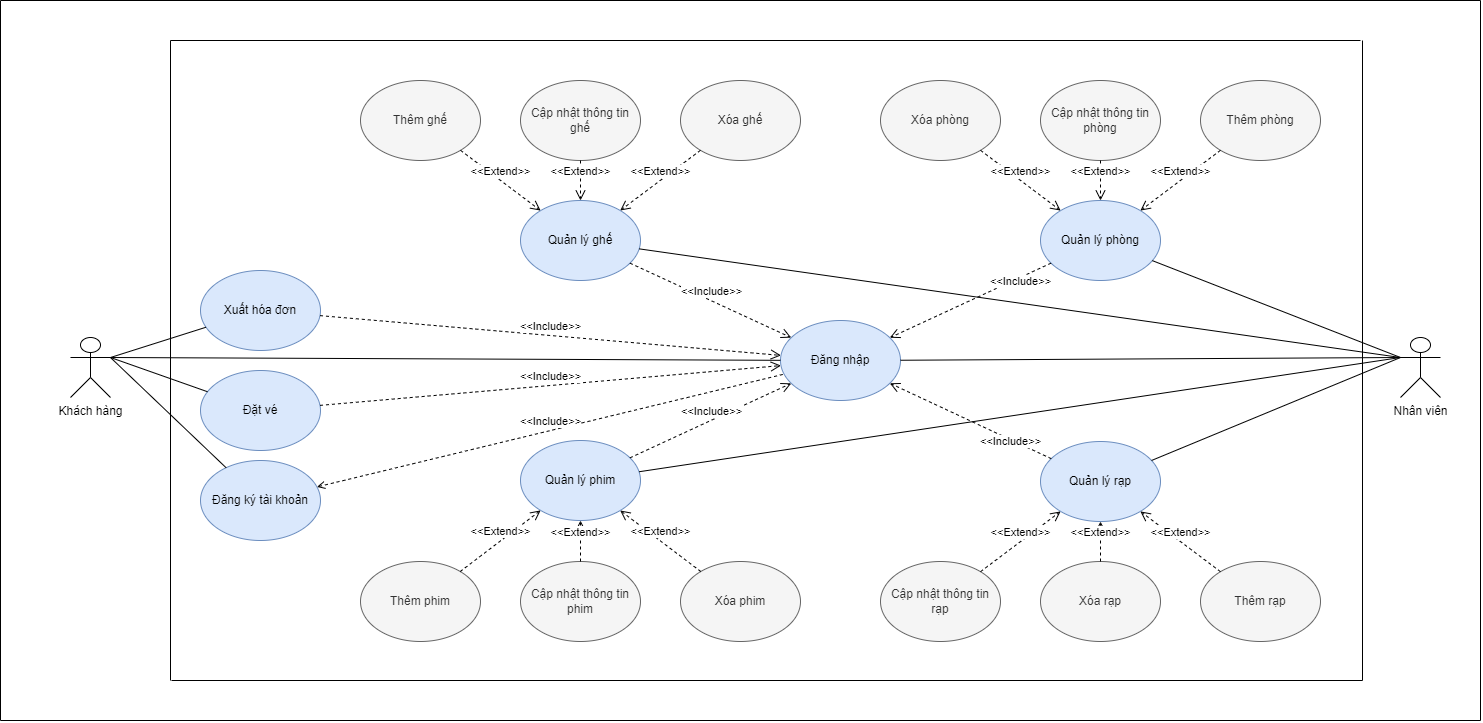

The diagram above was exported from draw.io. Its source (the exported page's mxGraphModel, read from the mxfile embedded in the PNG):
<mxGraphModel dx="2087" dy="1359" grid="0" gridSize="10" guides="1" tooltips="1" connect="1" arrows="1" fold="1" page="0" pageScale="1" pageWidth="827" pageHeight="1169" math="0" shadow="0">
  <root>
    <mxCell id="0" />
    <mxCell id="1" parent="0" />
    <mxCell id="RJjLyJZSCAa0sGRWTQC_-1" value="Khách hàng" style="shape=umlActor;verticalLabelPosition=bottom;verticalAlign=top;html=1;outlineConnect=0;" vertex="1" parent="1">
      <mxGeometry x="-250" y="217" width="40" height="60" as="geometry" />
    </mxCell>
    <mxCell id="RJjLyJZSCAa0sGRWTQC_-2" value="Nhân viên" style="shape=umlActor;verticalLabelPosition=bottom;verticalAlign=top;html=1;outlineConnect=0;" vertex="1" parent="1">
      <mxGeometry x="1080" y="217" width="40" height="60" as="geometry" />
    </mxCell>
    <mxCell id="RJjLyJZSCAa0sGRWTQC_-3" value="Đăng nhập" style="ellipse;whiteSpace=wrap;html=1;fillColor=#dae8fc;strokeColor=#6c8ebf;" vertex="1" parent="1">
      <mxGeometry x="460" y="200" width="120" height="80" as="geometry" />
    </mxCell>
    <mxCell id="RJjLyJZSCAa0sGRWTQC_-4" value="Đăng ký tài khoản" style="ellipse;whiteSpace=wrap;html=1;fillColor=#dae8fc;strokeColor=#6c8ebf;" vertex="1" parent="1">
      <mxGeometry x="-120" y="340" width="120" height="80" as="geometry" />
    </mxCell>
    <mxCell id="RJjLyJZSCAa0sGRWTQC_-5" value="Đặt vé" style="ellipse;whiteSpace=wrap;html=1;fillColor=#dae8fc;strokeColor=#6c8ebf;" vertex="1" parent="1">
      <mxGeometry x="-120" y="250" width="120" height="80" as="geometry" />
    </mxCell>
    <mxCell id="RJjLyJZSCAa0sGRWTQC_-6" value="Xuất hóa đơn" style="ellipse;whiteSpace=wrap;html=1;fillColor=#dae8fc;strokeColor=#6c8ebf;" vertex="1" parent="1">
      <mxGeometry x="-120" y="150" width="120" height="80" as="geometry" />
    </mxCell>
    <mxCell id="RJjLyJZSCAa0sGRWTQC_-7" value="Quản lý phim" style="ellipse;whiteSpace=wrap;html=1;fillColor=#dae8fc;strokeColor=#6c8ebf;" vertex="1" parent="1">
      <mxGeometry x="200" y="320" width="120" height="80" as="geometry" />
    </mxCell>
    <mxCell id="RJjLyJZSCAa0sGRWTQC_-8" value="Quản lý rạp" style="ellipse;whiteSpace=wrap;html=1;fillColor=#dae8fc;strokeColor=#6c8ebf;" vertex="1" parent="1">
      <mxGeometry x="720" y="321" width="120" height="80" as="geometry" />
    </mxCell>
    <mxCell id="RJjLyJZSCAa0sGRWTQC_-9" value="Quản lý phòng" style="ellipse;whiteSpace=wrap;html=1;fillColor=#dae8fc;strokeColor=#6c8ebf;" vertex="1" parent="1">
      <mxGeometry x="720" y="80" width="120" height="80" as="geometry" />
    </mxCell>
    <mxCell id="RJjLyJZSCAa0sGRWTQC_-10" value="Quản lý ghế" style="ellipse;whiteSpace=wrap;html=1;fillColor=#dae8fc;strokeColor=#6c8ebf;" vertex="1" parent="1">
      <mxGeometry x="200" y="80" width="120" height="80" as="geometry" />
    </mxCell>
    <mxCell id="RJjLyJZSCAa0sGRWTQC_-14" value="Xóa phòng" style="ellipse;whiteSpace=wrap;html=1;fillColor=#f5f5f5;strokeColor=#666666;fontColor=#333333;" vertex="1" parent="1">
      <mxGeometry x="560" y="-40" width="120" height="80" as="geometry" />
    </mxCell>
    <mxCell id="RJjLyJZSCAa0sGRWTQC_-15" value="Cập nhật thông tin phòng" style="ellipse;whiteSpace=wrap;html=1;fillColor=#f5f5f5;strokeColor=#666666;fontColor=#333333;" vertex="1" parent="1">
      <mxGeometry x="720" y="-40" width="120" height="80" as="geometry" />
    </mxCell>
    <mxCell id="RJjLyJZSCAa0sGRWTQC_-16" value="Thêm phòng" style="ellipse;whiteSpace=wrap;html=1;fillColor=#f5f5f5;strokeColor=#666666;fontColor=#333333;" vertex="1" parent="1">
      <mxGeometry x="880" y="-40" width="120" height="80" as="geometry" />
    </mxCell>
    <mxCell id="RJjLyJZSCAa0sGRWTQC_-18" value="Xóa phim" style="ellipse;whiteSpace=wrap;html=1;fillColor=#f5f5f5;strokeColor=#666666;fontColor=#333333;" vertex="1" parent="1">
      <mxGeometry x="360" y="441" width="120" height="80" as="geometry" />
    </mxCell>
    <mxCell id="RJjLyJZSCAa0sGRWTQC_-19" value="Cập nhật thông tin phim" style="ellipse;whiteSpace=wrap;html=1;fillColor=#f5f5f5;strokeColor=#666666;fontColor=#333333;" vertex="1" parent="1">
      <mxGeometry x="200" y="441" width="120" height="80" as="geometry" />
    </mxCell>
    <mxCell id="RJjLyJZSCAa0sGRWTQC_-20" value="Thêm phim" style="ellipse;whiteSpace=wrap;html=1;fillColor=#f5f5f5;strokeColor=#666666;fontColor=#333333;" vertex="1" parent="1">
      <mxGeometry x="40" y="441" width="120" height="80" as="geometry" />
    </mxCell>
    <mxCell id="RJjLyJZSCAa0sGRWTQC_-21" value="Xóa ghế" style="ellipse;whiteSpace=wrap;html=1;fillColor=#f5f5f5;strokeColor=#666666;fontColor=#333333;" vertex="1" parent="1">
      <mxGeometry x="360" y="-40" width="120" height="80" as="geometry" />
    </mxCell>
    <mxCell id="RJjLyJZSCAa0sGRWTQC_-22" value="Cập nhật thông tin ghế" style="ellipse;whiteSpace=wrap;html=1;fillColor=#f5f5f5;strokeColor=#666666;fontColor=#333333;" vertex="1" parent="1">
      <mxGeometry x="200" y="-40" width="120" height="80" as="geometry" />
    </mxCell>
    <mxCell id="RJjLyJZSCAa0sGRWTQC_-23" value="Thêm ghế" style="ellipse;whiteSpace=wrap;html=1;fillColor=#f5f5f5;strokeColor=#666666;fontColor=#333333;" vertex="1" parent="1">
      <mxGeometry x="40" y="-40" width="120" height="80" as="geometry" />
    </mxCell>
    <mxCell id="RJjLyJZSCAa0sGRWTQC_-24" value="Xóa rạp" style="ellipse;whiteSpace=wrap;html=1;fillColor=#f5f5f5;strokeColor=#666666;fontColor=#333333;" vertex="1" parent="1">
      <mxGeometry x="720" y="441" width="120" height="80" as="geometry" />
    </mxCell>
    <mxCell id="RJjLyJZSCAa0sGRWTQC_-25" value="Cập nhật thông tin rạp" style="ellipse;whiteSpace=wrap;html=1;fillColor=#f5f5f5;strokeColor=#666666;fontColor=#333333;" vertex="1" parent="1">
      <mxGeometry x="560" y="441" width="120" height="80" as="geometry" />
    </mxCell>
    <mxCell id="RJjLyJZSCAa0sGRWTQC_-26" value="Thêm rạp" style="ellipse;whiteSpace=wrap;html=1;fillColor=#f5f5f5;strokeColor=#666666;fontColor=#333333;" vertex="1" parent="1">
      <mxGeometry x="880" y="441" width="120" height="80" as="geometry" />
    </mxCell>
    <mxCell id="RJjLyJZSCAa0sGRWTQC_-29" value="" style="endArrow=none;html=1;rounded=0;exitX=1;exitY=0.3333333333333333;exitDx=0;exitDy=0;exitPerimeter=0;" edge="1" parent="1" source="RJjLyJZSCAa0sGRWTQC_-1" target="RJjLyJZSCAa0sGRWTQC_-6">
      <mxGeometry width="50" height="50" relative="1" as="geometry">
        <mxPoint x="370" y="280" as="sourcePoint" />
        <mxPoint x="420" y="230" as="targetPoint" />
      </mxGeometry>
    </mxCell>
    <mxCell id="RJjLyJZSCAa0sGRWTQC_-30" value="" style="endArrow=none;html=1;rounded=0;exitX=1;exitY=0.3333333333333333;exitDx=0;exitDy=0;exitPerimeter=0;" edge="1" parent="1" source="RJjLyJZSCAa0sGRWTQC_-1" target="RJjLyJZSCAa0sGRWTQC_-5">
      <mxGeometry width="50" height="50" relative="1" as="geometry">
        <mxPoint x="370" y="280" as="sourcePoint" />
        <mxPoint x="420" y="230" as="targetPoint" />
      </mxGeometry>
    </mxCell>
    <mxCell id="RJjLyJZSCAa0sGRWTQC_-31" value="" style="endArrow=none;html=1;rounded=0;exitX=1;exitY=0.3333333333333333;exitDx=0;exitDy=0;exitPerimeter=0;" edge="1" parent="1" source="RJjLyJZSCAa0sGRWTQC_-1" target="RJjLyJZSCAa0sGRWTQC_-4">
      <mxGeometry width="50" height="50" relative="1" as="geometry">
        <mxPoint x="370" y="280" as="sourcePoint" />
        <mxPoint x="420" y="230" as="targetPoint" />
      </mxGeometry>
    </mxCell>
    <mxCell id="RJjLyJZSCAa0sGRWTQC_-32" value="" style="endArrow=none;html=1;rounded=0;exitX=1;exitY=0.3333333333333333;exitDx=0;exitDy=0;exitPerimeter=0;" edge="1" parent="1" source="RJjLyJZSCAa0sGRWTQC_-1" target="RJjLyJZSCAa0sGRWTQC_-3">
      <mxGeometry width="50" height="50" relative="1" as="geometry">
        <mxPoint x="370" y="280" as="sourcePoint" />
        <mxPoint x="420" y="230" as="targetPoint" />
      </mxGeometry>
    </mxCell>
    <mxCell id="RJjLyJZSCAa0sGRWTQC_-33" value="" style="endArrow=none;html=1;rounded=0;entryX=0;entryY=0.3333333333333333;entryDx=0;entryDy=0;entryPerimeter=0;" edge="1" parent="1" source="RJjLyJZSCAa0sGRWTQC_-9" target="RJjLyJZSCAa0sGRWTQC_-2">
      <mxGeometry width="50" height="50" relative="1" as="geometry">
        <mxPoint x="370" y="280" as="sourcePoint" />
        <mxPoint x="420" y="230" as="targetPoint" />
      </mxGeometry>
    </mxCell>
    <mxCell id="RJjLyJZSCAa0sGRWTQC_-34" value="" style="endArrow=none;html=1;rounded=0;entryX=0;entryY=0.3333333333333333;entryDx=0;entryDy=0;entryPerimeter=0;" edge="1" parent="1" source="RJjLyJZSCAa0sGRWTQC_-10" target="RJjLyJZSCAa0sGRWTQC_-2">
      <mxGeometry width="50" height="50" relative="1" as="geometry">
        <mxPoint x="370" y="280" as="sourcePoint" />
        <mxPoint x="420" y="230" as="targetPoint" />
      </mxGeometry>
    </mxCell>
    <mxCell id="RJjLyJZSCAa0sGRWTQC_-35" value="" style="endArrow=none;html=1;rounded=0;entryX=0;entryY=0.3333333333333333;entryDx=0;entryDy=0;entryPerimeter=0;" edge="1" parent="1" source="RJjLyJZSCAa0sGRWTQC_-3" target="RJjLyJZSCAa0sGRWTQC_-2">
      <mxGeometry width="50" height="50" relative="1" as="geometry">
        <mxPoint x="370" y="280" as="sourcePoint" />
        <mxPoint x="420" y="230" as="targetPoint" />
      </mxGeometry>
    </mxCell>
    <mxCell id="RJjLyJZSCAa0sGRWTQC_-36" value="" style="endArrow=none;html=1;rounded=0;entryX=0;entryY=0.3333333333333333;entryDx=0;entryDy=0;entryPerimeter=0;" edge="1" parent="1" source="RJjLyJZSCAa0sGRWTQC_-8" target="RJjLyJZSCAa0sGRWTQC_-2">
      <mxGeometry width="50" height="50" relative="1" as="geometry">
        <mxPoint x="370" y="280" as="sourcePoint" />
        <mxPoint x="420" y="230" as="targetPoint" />
      </mxGeometry>
    </mxCell>
    <mxCell id="RJjLyJZSCAa0sGRWTQC_-37" value="" style="endArrow=none;html=1;rounded=0;entryX=0;entryY=0.3333333333333333;entryDx=0;entryDy=0;entryPerimeter=0;" edge="1" parent="1" source="RJjLyJZSCAa0sGRWTQC_-7" target="RJjLyJZSCAa0sGRWTQC_-2">
      <mxGeometry width="50" height="50" relative="1" as="geometry">
        <mxPoint x="370" y="280" as="sourcePoint" />
        <mxPoint x="420" y="230" as="targetPoint" />
      </mxGeometry>
    </mxCell>
    <mxCell id="RJjLyJZSCAa0sGRWTQC_-38" value="&amp;lt;&amp;lt;Extend&amp;gt;&amp;gt;" style="html=1;verticalAlign=bottom;endArrow=open;dashed=1;endSize=8;rounded=0;" edge="1" parent="1" source="RJjLyJZSCAa0sGRWTQC_-23" target="RJjLyJZSCAa0sGRWTQC_-10">
      <mxGeometry relative="1" as="geometry">
        <mxPoint x="430" y="250" as="sourcePoint" />
        <mxPoint x="350" y="250" as="targetPoint" />
      </mxGeometry>
    </mxCell>
    <mxCell id="RJjLyJZSCAa0sGRWTQC_-39" value="&amp;lt;&amp;lt;Extend&amp;gt;&amp;gt;" style="html=1;verticalAlign=bottom;endArrow=open;dashed=1;endSize=8;rounded=0;" edge="1" parent="1" source="RJjLyJZSCAa0sGRWTQC_-21" target="RJjLyJZSCAa0sGRWTQC_-10">
      <mxGeometry relative="1" as="geometry">
        <mxPoint x="430" y="250" as="sourcePoint" />
        <mxPoint x="350" y="250" as="targetPoint" />
      </mxGeometry>
    </mxCell>
    <mxCell id="RJjLyJZSCAa0sGRWTQC_-40" value="&amp;lt;&amp;lt;Extend&amp;gt;&amp;gt;" style="html=1;verticalAlign=bottom;endArrow=open;dashed=1;endSize=8;rounded=0;" edge="1" parent="1" source="RJjLyJZSCAa0sGRWTQC_-22" target="RJjLyJZSCAa0sGRWTQC_-10">
      <mxGeometry relative="1" as="geometry">
        <mxPoint x="430" y="250" as="sourcePoint" />
        <mxPoint x="350" y="250" as="targetPoint" />
      </mxGeometry>
    </mxCell>
    <mxCell id="RJjLyJZSCAa0sGRWTQC_-41" value="&amp;lt;&amp;lt;Extend&amp;gt;&amp;gt;" style="html=1;verticalAlign=bottom;endArrow=open;dashed=1;endSize=8;rounded=0;" edge="1" parent="1" source="RJjLyJZSCAa0sGRWTQC_-16" target="RJjLyJZSCAa0sGRWTQC_-9">
      <mxGeometry relative="1" as="geometry">
        <mxPoint x="390.06740294417637" y="39.854370179830084" as="sourcePoint" />
        <mxPoint x="309.8618303297951" y="100.10362725265361" as="targetPoint" />
      </mxGeometry>
    </mxCell>
    <mxCell id="RJjLyJZSCAa0sGRWTQC_-42" value="&amp;lt;&amp;lt;Extend&amp;gt;&amp;gt;" style="html=1;verticalAlign=bottom;endArrow=open;dashed=1;endSize=8;rounded=0;" edge="1" parent="1" source="RJjLyJZSCAa0sGRWTQC_-15" target="RJjLyJZSCAa0sGRWTQC_-9">
      <mxGeometry relative="1" as="geometry">
        <mxPoint x="400.06740294417637" y="49.854370179830084" as="sourcePoint" />
        <mxPoint x="319.8618303297951" y="110.10362725265361" as="targetPoint" />
      </mxGeometry>
    </mxCell>
    <mxCell id="RJjLyJZSCAa0sGRWTQC_-43" value="&amp;lt;&amp;lt;Extend&amp;gt;&amp;gt;" style="html=1;verticalAlign=bottom;endArrow=open;dashed=1;endSize=8;rounded=0;" edge="1" parent="1" source="RJjLyJZSCAa0sGRWTQC_-14" target="RJjLyJZSCAa0sGRWTQC_-9">
      <mxGeometry relative="1" as="geometry">
        <mxPoint x="410.06740294417637" y="59.854370179830084" as="sourcePoint" />
        <mxPoint x="329.8618303297951" y="120.10362725265361" as="targetPoint" />
      </mxGeometry>
    </mxCell>
    <mxCell id="RJjLyJZSCAa0sGRWTQC_-44" value="&amp;lt;&amp;lt;Extend&amp;gt;&amp;gt;" style="html=1;verticalAlign=bottom;endArrow=open;dashed=1;endSize=8;rounded=0;" edge="1" parent="1" source="RJjLyJZSCAa0sGRWTQC_-20" target="RJjLyJZSCAa0sGRWTQC_-7">
      <mxGeometry relative="1" as="geometry">
        <mxPoint x="420.06740294417637" y="69.85437017983008" as="sourcePoint" />
        <mxPoint x="339.8618303297951" y="130.1036272526536" as="targetPoint" />
      </mxGeometry>
    </mxCell>
    <mxCell id="RJjLyJZSCAa0sGRWTQC_-45" value="&amp;lt;&amp;lt;Extend&amp;gt;&amp;gt;" style="html=1;verticalAlign=bottom;endArrow=open;dashed=1;endSize=8;rounded=0;" edge="1" parent="1" source="RJjLyJZSCAa0sGRWTQC_-19" target="RJjLyJZSCAa0sGRWTQC_-7">
      <mxGeometry relative="1" as="geometry">
        <mxPoint x="430.06740294417637" y="79.85437017983008" as="sourcePoint" />
        <mxPoint x="349.8618303297951" y="140.1036272526536" as="targetPoint" />
      </mxGeometry>
    </mxCell>
    <mxCell id="RJjLyJZSCAa0sGRWTQC_-46" value="&amp;lt;&amp;lt;Extend&amp;gt;&amp;gt;" style="html=1;verticalAlign=bottom;endArrow=open;dashed=1;endSize=8;rounded=0;" edge="1" parent="1" source="RJjLyJZSCAa0sGRWTQC_-18" target="RJjLyJZSCAa0sGRWTQC_-7">
      <mxGeometry relative="1" as="geometry">
        <mxPoint x="440.06740294417637" y="89.85437017983008" as="sourcePoint" />
        <mxPoint x="359.8618303297951" y="150.1036272526536" as="targetPoint" />
      </mxGeometry>
    </mxCell>
    <mxCell id="RJjLyJZSCAa0sGRWTQC_-47" value="&amp;lt;&amp;lt;Extend&amp;gt;&amp;gt;" style="html=1;verticalAlign=bottom;endArrow=open;dashed=1;endSize=8;rounded=0;" edge="1" parent="1" source="RJjLyJZSCAa0sGRWTQC_-26" target="RJjLyJZSCAa0sGRWTQC_-8">
      <mxGeometry relative="1" as="geometry">
        <mxPoint x="450.06740294417637" y="99.85437017983008" as="sourcePoint" />
        <mxPoint x="369.8618303297951" y="160.1036272526536" as="targetPoint" />
      </mxGeometry>
    </mxCell>
    <mxCell id="RJjLyJZSCAa0sGRWTQC_-48" value="&amp;lt;&amp;lt;Extend&amp;gt;&amp;gt;" style="html=1;verticalAlign=bottom;endArrow=open;dashed=1;endSize=8;rounded=0;" edge="1" parent="1" source="RJjLyJZSCAa0sGRWTQC_-24" target="RJjLyJZSCAa0sGRWTQC_-8">
      <mxGeometry relative="1" as="geometry">
        <mxPoint x="460.06740294417637" y="109.85437017983008" as="sourcePoint" />
        <mxPoint x="379.8618303297951" y="170.1036272526536" as="targetPoint" />
      </mxGeometry>
    </mxCell>
    <mxCell id="RJjLyJZSCAa0sGRWTQC_-49" value="&amp;lt;&amp;lt;Extend&amp;gt;&amp;gt;" style="html=1;verticalAlign=bottom;endArrow=open;dashed=1;endSize=8;rounded=0;" edge="1" parent="1" source="RJjLyJZSCAa0sGRWTQC_-25" target="RJjLyJZSCAa0sGRWTQC_-8">
      <mxGeometry relative="1" as="geometry">
        <mxPoint x="470.06740294417637" y="119.85437017983008" as="sourcePoint" />
        <mxPoint x="389.8618303297951" y="180.1036272526536" as="targetPoint" />
      </mxGeometry>
    </mxCell>
    <mxCell id="RJjLyJZSCAa0sGRWTQC_-69" value="" style="endArrow=none;html=1;rounded=0;" edge="1" parent="1">
      <mxGeometry width="50" height="50" relative="1" as="geometry">
        <mxPoint x="-320" y="600" as="sourcePoint" />
        <mxPoint x="-320" y="-120" as="targetPoint" />
      </mxGeometry>
    </mxCell>
    <mxCell id="RJjLyJZSCAa0sGRWTQC_-70" value="" style="endArrow=none;html=1;rounded=0;" edge="1" parent="1">
      <mxGeometry width="50" height="50" relative="1" as="geometry">
        <mxPoint x="1160" y="600" as="sourcePoint" />
        <mxPoint x="1160" y="-120" as="targetPoint" />
      </mxGeometry>
    </mxCell>
    <mxCell id="RJjLyJZSCAa0sGRWTQC_-71" value="" style="endArrow=none;html=1;rounded=0;" edge="1" parent="1">
      <mxGeometry width="50" height="50" relative="1" as="geometry">
        <mxPoint x="-150" y="-80" as="sourcePoint" />
        <mxPoint x="1040" y="-80" as="targetPoint" />
      </mxGeometry>
    </mxCell>
    <mxCell id="RJjLyJZSCAa0sGRWTQC_-72" value="" style="endArrow=none;html=1;rounded=0;" edge="1" parent="1">
      <mxGeometry width="50" height="50" relative="1" as="geometry">
        <mxPoint x="-149" y="560" as="sourcePoint" />
        <mxPoint x="1042" y="560" as="targetPoint" />
      </mxGeometry>
    </mxCell>
    <mxCell id="3VW-0-GkCVjrlShlrwKn-1" value="&amp;lt;&amp;lt;Include&amp;gt;&amp;gt;" style="html=1;verticalAlign=bottom;endArrow=open;dashed=1;endSize=8;rounded=0;" edge="1" parent="1" source="RJjLyJZSCAa0sGRWTQC_-6" target="RJjLyJZSCAa0sGRWTQC_-3">
      <mxGeometry relative="1" as="geometry">
        <mxPoint x="430" y="280" as="sourcePoint" />
        <mxPoint x="350" y="280" as="targetPoint" />
      </mxGeometry>
    </mxCell>
    <mxCell id="3VW-0-GkCVjrlShlrwKn-2" value="&amp;lt;&amp;lt;Include&amp;gt;&amp;gt;" style="html=1;verticalAlign=bottom;endArrow=open;dashed=1;endSize=8;rounded=0;" edge="1" parent="1" source="RJjLyJZSCAa0sGRWTQC_-5" target="RJjLyJZSCAa0sGRWTQC_-3">
      <mxGeometry relative="1" as="geometry">
        <mxPoint x="7.311878140793624" y="141.83870533414483" as="sourcePoint" />
        <mxPoint x="472.6961517913269" y="238.14403140510217" as="targetPoint" />
      </mxGeometry>
    </mxCell>
    <mxCell id="3VW-0-GkCVjrlShlrwKn-3" value="&amp;lt;&amp;lt;Include&amp;gt;&amp;gt;" style="html=1;verticalAlign=bottom;endArrow=none;dashed=1;endSize=8;rounded=0;endFill=0;startArrow=open;startFill=0;" edge="1" parent="1" source="RJjLyJZSCAa0sGRWTQC_-4" target="RJjLyJZSCAa0sGRWTQC_-3">
      <mxGeometry relative="1" as="geometry">
        <mxPoint x="8.817408252501991" y="321.09746914073867" as="sourcePoint" />
        <mxPoint x="471.214392053384" y="258.007005220315" as="targetPoint" />
      </mxGeometry>
    </mxCell>
    <mxCell id="3VW-0-GkCVjrlShlrwKn-4" value="&amp;lt;&amp;lt;Include&amp;gt;&amp;gt;" style="html=1;verticalAlign=bottom;endArrow=open;dashed=1;endSize=8;rounded=0;" edge="1" parent="1" source="RJjLyJZSCAa0sGRWTQC_-7" target="RJjLyJZSCAa0sGRWTQC_-3">
      <mxGeometry relative="1" as="geometry">
        <mxPoint x="18.81740825250199" y="331.09746914073867" as="sourcePoint" />
        <mxPoint x="481.214392053384" y="268.007005220315" as="targetPoint" />
      </mxGeometry>
    </mxCell>
    <mxCell id="3VW-0-GkCVjrlShlrwKn-5" value="&amp;lt;&amp;lt;Include&amp;gt;&amp;gt;" style="html=1;verticalAlign=bottom;endArrow=open;dashed=1;endSize=8;rounded=0;" edge="1" parent="1" source="RJjLyJZSCAa0sGRWTQC_-8" target="RJjLyJZSCAa0sGRWTQC_-3">
      <mxGeometry x="-0.5463" y="10" relative="1" as="geometry">
        <mxPoint x="28.81740825250199" y="341.09746914073867" as="sourcePoint" />
        <mxPoint x="491.214392053384" y="278.007005220315" as="targetPoint" />
        <mxPoint as="offset" />
      </mxGeometry>
    </mxCell>
    <mxCell id="3VW-0-GkCVjrlShlrwKn-6" value="&amp;lt;&amp;lt;Include&amp;gt;&amp;gt;" style="html=1;verticalAlign=bottom;endArrow=open;dashed=1;endSize=8;rounded=0;" edge="1" parent="1" source="RJjLyJZSCAa0sGRWTQC_-10" target="RJjLyJZSCAa0sGRWTQC_-3">
      <mxGeometry relative="1" as="geometry">
        <mxPoint x="38.81740825250199" y="351.09746914073867" as="sourcePoint" />
        <mxPoint x="501.214392053384" y="288.007005220315" as="targetPoint" />
      </mxGeometry>
    </mxCell>
    <mxCell id="3VW-0-GkCVjrlShlrwKn-7" value="&amp;lt;&amp;lt;Include&amp;gt;&amp;gt;" style="html=1;verticalAlign=bottom;endArrow=open;dashed=1;endSize=8;rounded=0;" edge="1" parent="1" source="RJjLyJZSCAa0sGRWTQC_-9" target="RJjLyJZSCAa0sGRWTQC_-3">
      <mxGeometry x="-0.5581" y="12" relative="1" as="geometry">
        <mxPoint x="48.81740825250199" y="361.09746914073867" as="sourcePoint" />
        <mxPoint x="511.214392053384" y="298.007005220315" as="targetPoint" />
        <mxPoint as="offset" />
      </mxGeometry>
    </mxCell>
    <mxCell id="LYcIaGiyA7R2mfWqp-03-1" value="" style="endArrow=none;html=1;rounded=0;" edge="1" parent="1">
      <mxGeometry width="50" height="50" relative="1" as="geometry">
        <mxPoint x="-150" y="560" as="sourcePoint" />
        <mxPoint x="-150" y="-80" as="targetPoint" />
      </mxGeometry>
    </mxCell>
    <mxCell id="LYcIaGiyA7R2mfWqp-03-2" value="" style="endArrow=none;html=1;rounded=0;" edge="1" parent="1">
      <mxGeometry width="50" height="50" relative="1" as="geometry">
        <mxPoint x="1042" y="560" as="sourcePoint" />
        <mxPoint x="1042" y="-80" as="targetPoint" />
      </mxGeometry>
    </mxCell>
    <mxCell id="LYcIaGiyA7R2mfWqp-03-3" value="" style="endArrow=none;html=1;rounded=0;" edge="1" parent="1">
      <mxGeometry width="50" height="50" relative="1" as="geometry">
        <mxPoint x="-320" y="600" as="sourcePoint" />
        <mxPoint x="1160" y="600" as="targetPoint" />
      </mxGeometry>
    </mxCell>
    <mxCell id="LYcIaGiyA7R2mfWqp-03-4" value="" style="endArrow=none;html=1;rounded=0;" edge="1" parent="1">
      <mxGeometry width="50" height="50" relative="1" as="geometry">
        <mxPoint x="-320" y="-120.00000000000023" as="sourcePoint" />
        <mxPoint x="1160" y="-120.00000000000023" as="targetPoint" />
      </mxGeometry>
    </mxCell>
  </root>
</mxGraphModel>